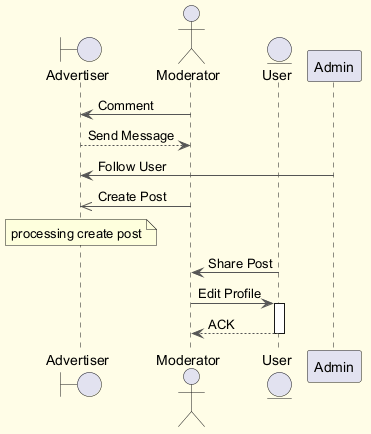

The diagram above was rendered by PlantUML. Its source (embedded in the PNG):
@startuml
skinparam backgroundColor #FFFDE7
skinparam classBackgroundColor #FFF9C4
skinparam classBorderColor #F57F17
skinparam ArrowColor #555555
boundary "Advertiser" as A
actor "Moderator" as M
entity "User" as U
participant "Admin" as A2
M -> A : Comment
A --> M : Send Message
A2 -> A : Follow User
M ->> A : Create Post
note over A : processing create post
U -> M : Share Post
M -> U : Edit Profile
activate U
U --> M : ACK
deactivate U
@enduml